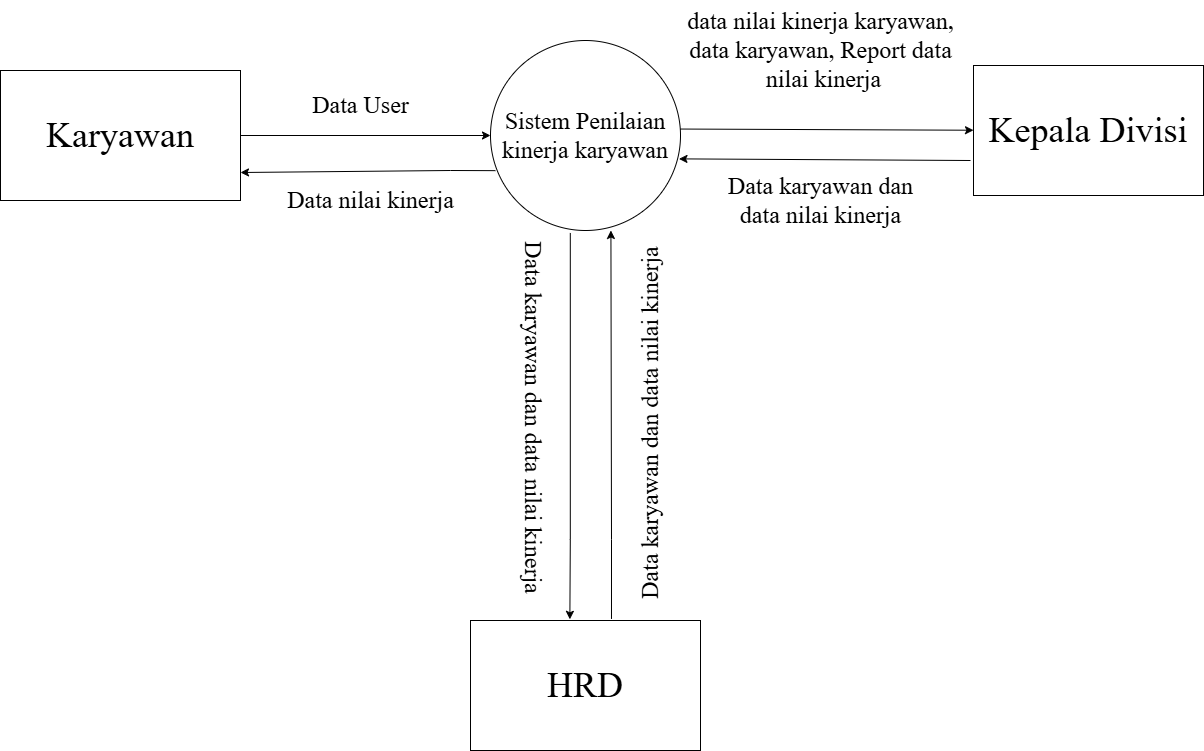

The diagram above was exported from draw.io. Its source (the exported page's mxGraphModel, read from the mxfile embedded in the PNG):
<mxGraphModel dx="1042" dy="562" grid="1" gridSize="10" guides="1" tooltips="1" connect="1" arrows="1" fold="1" page="1" pageScale="1" pageWidth="2336" pageHeight="1654" math="0" shadow="0">
  <root>
    <mxCell id="0" />
    <mxCell id="1" parent="0" />
    <mxCell id="oaLgbOXoDqhSD6Y5Xxk3-1" value="&lt;font style=&quot;font-size: 36px;&quot; face=&quot;Times New Roman&quot;&gt;Karyawan&lt;/font&gt;" style="rounded=0;whiteSpace=wrap;html=1;" parent="1" vertex="1">
      <mxGeometry x="80" y="320" width="240" height="130" as="geometry" />
    </mxCell>
    <mxCell id="JASUiaQZyuNgaf4uw_GF-2" style="edgeStyle=orthogonalEdgeStyle;rounded=0;orthogonalLoop=1;jettySize=auto;html=1;entryX=0.432;entryY=-0.009;entryDx=0;entryDy=0;exitX=0.42;exitY=1.013;exitDx=0;exitDy=0;exitPerimeter=0;entryPerimeter=0;" parent="1" source="oaLgbOXoDqhSD6Y5Xxk3-2" target="JASUiaQZyuNgaf4uw_GF-1" edge="1">
      <mxGeometry relative="1" as="geometry">
        <Array as="points">
          <mxPoint x="650" y="789" />
        </Array>
      </mxGeometry>
    </mxCell>
    <mxCell id="oaLgbOXoDqhSD6Y5Xxk3-2" value="&lt;font style=&quot;font-size: 24px;&quot; face=&quot;Times New Roman&quot;&gt;Sistem Penilaian kinerja karyawan&lt;/font&gt;" style="ellipse;whiteSpace=wrap;html=1;aspect=fixed;" parent="1" vertex="1">
      <mxGeometry x="570" y="290" width="190" height="190" as="geometry" />
    </mxCell>
    <mxCell id="oaLgbOXoDqhSD6Y5Xxk3-3" value="&lt;font style=&quot;font-size: 36px;&quot; face=&quot;Times New Roman&quot;&gt;Kepala Divisi&lt;/font&gt;" style="rounded=0;whiteSpace=wrap;html=1;" parent="1" vertex="1">
      <mxGeometry x="1053" y="315" width="230" height="130" as="geometry" />
    </mxCell>
    <mxCell id="oaLgbOXoDqhSD6Y5Xxk3-4" value="" style="endArrow=classic;html=1;rounded=0;exitX=1;exitY=0.5;exitDx=0;exitDy=0;entryX=0;entryY=0.5;entryDx=0;entryDy=0;" parent="1" source="oaLgbOXoDqhSD6Y5Xxk3-1" target="oaLgbOXoDqhSD6Y5Xxk3-2" edge="1">
      <mxGeometry width="50" height="50" relative="1" as="geometry">
        <mxPoint x="560" y="260" as="sourcePoint" />
        <mxPoint x="610" y="210" as="targetPoint" />
      </mxGeometry>
    </mxCell>
    <mxCell id="oaLgbOXoDqhSD6Y5Xxk3-5" value="" style="endArrow=classic;html=1;rounded=0;exitX=0.026;exitY=0.685;exitDx=0;exitDy=0;exitPerimeter=0;" parent="1" source="oaLgbOXoDqhSD6Y5Xxk3-2" edge="1">
      <mxGeometry width="50" height="50" relative="1" as="geometry">
        <mxPoint x="570" y="420" as="sourcePoint" />
        <mxPoint x="320" y="422" as="targetPoint" />
        <Array as="points">
          <mxPoint x="530" y="420" />
        </Array>
      </mxGeometry>
    </mxCell>
    <mxCell id="oaLgbOXoDqhSD6Y5Xxk3-6" value="" style="endArrow=classic;html=1;rounded=0;exitX=0.999;exitY=0.466;exitDx=0;exitDy=0;entryX=0;entryY=0.5;entryDx=0;entryDy=0;exitPerimeter=0;" parent="1" source="oaLgbOXoDqhSD6Y5Xxk3-2" edge="1">
      <mxGeometry width="50" height="50" relative="1" as="geometry">
        <mxPoint x="803" y="379.73" as="sourcePoint" />
        <mxPoint x="1053" y="379.73" as="targetPoint" />
      </mxGeometry>
    </mxCell>
    <mxCell id="oaLgbOXoDqhSD6Y5Xxk3-7" value="" style="endArrow=classic;html=1;rounded=0;entryX=0.992;entryY=0.623;entryDx=0;entryDy=0;entryPerimeter=0;" parent="1" target="oaLgbOXoDqhSD6Y5Xxk3-2" edge="1">
      <mxGeometry width="50" height="50" relative="1" as="geometry">
        <mxPoint x="1050" y="410" as="sourcePoint" />
        <mxPoint x="760" y="412" as="targetPoint" />
        <Array as="points" />
      </mxGeometry>
    </mxCell>
    <mxCell id="oaLgbOXoDqhSD6Y5Xxk3-8" value="&lt;font style=&quot;font-size: 24px;&quot; face=&quot;Times New Roman&quot;&gt;Data User&lt;/font&gt;" style="text;html=1;align=center;verticalAlign=middle;resizable=0;points=[];autosize=1;strokeColor=none;fillColor=none;" parent="1" vertex="1">
      <mxGeometry x="380" y="335" width="120" height="40" as="geometry" />
    </mxCell>
    <mxCell id="oaLgbOXoDqhSD6Y5Xxk3-9" value="&lt;font style=&quot;font-size: 24px;&quot; face=&quot;Times New Roman&quot;&gt;Data nilai kinerja&lt;/font&gt;" style="text;html=1;align=center;verticalAlign=middle;resizable=0;points=[];autosize=1;strokeColor=none;fillColor=none;" parent="1" vertex="1">
      <mxGeometry x="355" y="430" width="190" height="40" as="geometry" />
    </mxCell>
    <mxCell id="oaLgbOXoDqhSD6Y5Xxk3-11" value="&lt;font style=&quot;font-size: 24px;&quot; face=&quot;Times New Roman&quot;&gt;Data karyawan dan&amp;nbsp;&lt;/font&gt;&lt;div&gt;&lt;font style=&quot;font-size: 24px;&quot; face=&quot;Times New Roman&quot;&gt;data nilai kinerja&amp;nbsp;&lt;/font&gt;&lt;/div&gt;" style="text;html=1;align=center;verticalAlign=middle;resizable=0;points=[];autosize=1;strokeColor=none;fillColor=none;" parent="1" vertex="1">
      <mxGeometry x="798" y="415" width="210" height="70" as="geometry" />
    </mxCell>
    <mxCell id="7qYkujaVveXcBKJdEMZZ-1" value="&lt;font style=&quot;font-size: 24px;&quot; face=&quot;Times New Roman&quot;&gt;data nilai kinerja karyawan,&amp;nbsp;&lt;/font&gt;&lt;div&gt;&lt;font style=&quot;font-size: 24px;&quot; face=&quot;Times New Roman&quot;&gt;data karyawan, Report data&amp;nbsp;&lt;/font&gt;&lt;/div&gt;&lt;div&gt;&lt;font style=&quot;font-size: 24px;&quot; face=&quot;Times New Roman&quot;&gt;nilai kinerja&lt;/font&gt;&lt;/div&gt;" style="text;html=1;align=center;verticalAlign=middle;resizable=0;points=[];autosize=1;strokeColor=none;fillColor=none;" parent="1" vertex="1">
      <mxGeometry x="753" y="250" width="300" height="100" as="geometry" />
    </mxCell>
    <mxCell id="JASUiaQZyuNgaf4uw_GF-1" value="&lt;font style=&quot;font-size: 36px;&quot; face=&quot;Times New Roman&quot;&gt;HRD&lt;/font&gt;" style="rounded=0;whiteSpace=wrap;html=1;" parent="1" vertex="1">
      <mxGeometry x="550" y="870" width="230" height="130" as="geometry" />
    </mxCell>
    <mxCell id="JASUiaQZyuNgaf4uw_GF-3" style="edgeStyle=orthogonalEdgeStyle;rounded=0;orthogonalLoop=1;jettySize=auto;html=1;entryX=0.518;entryY=1.005;entryDx=0;entryDy=0;entryPerimeter=0;exitX=0.613;exitY=-0.012;exitDx=0;exitDy=0;exitPerimeter=0;" parent="1" source="JASUiaQZyuNgaf4uw_GF-1" edge="1">
      <mxGeometry relative="1" as="geometry">
        <mxPoint x="702.8699999999999" y="789.44" as="sourcePoint" />
        <mxPoint x="690.4200000000001" y="480.00000000000006" as="targetPoint" />
        <Array as="points">
          <mxPoint x="691" y="789" />
        </Array>
      </mxGeometry>
    </mxCell>
    <mxCell id="4kX-s_ZdxE-AN-wyaA-0-1" value="&lt;font style=&quot;font-size: 24px;&quot;&gt;&lt;font style=&quot;&quot; face=&quot;Times New Roman&quot;&gt;Data karyawan dan data&amp;nbsp;&lt;/font&gt;&lt;span style=&quot;font-family: &amp;quot;Times New Roman&amp;quot;; background-color: transparent; color: light-dark(rgb(0, 0, 0), rgb(255, 255, 255));&quot;&gt;nilai kinerja&amp;nbsp;&lt;/span&gt;&lt;/font&gt;" style="text;html=1;align=center;verticalAlign=middle;resizable=0;points=[];autosize=1;strokeColor=none;fillColor=none;rotation=-90;" parent="1" vertex="1">
      <mxGeometry x="540" y="650" width="380" height="40" as="geometry" />
    </mxCell>
    <mxCell id="4kX-s_ZdxE-AN-wyaA-0-2" value="&lt;font style=&quot;font-size: 24px;&quot; face=&quot;Times New Roman&quot;&gt;Data karyawan dan data nilai kinerja&amp;nbsp;&lt;/font&gt;" style="text;html=1;align=center;verticalAlign=middle;resizable=0;points=[];autosize=1;strokeColor=none;fillColor=none;rotation=90;" parent="1" vertex="1">
      <mxGeometry x="423" y="650" width="380" height="40" as="geometry" />
    </mxCell>
  </root>
</mxGraphModel>